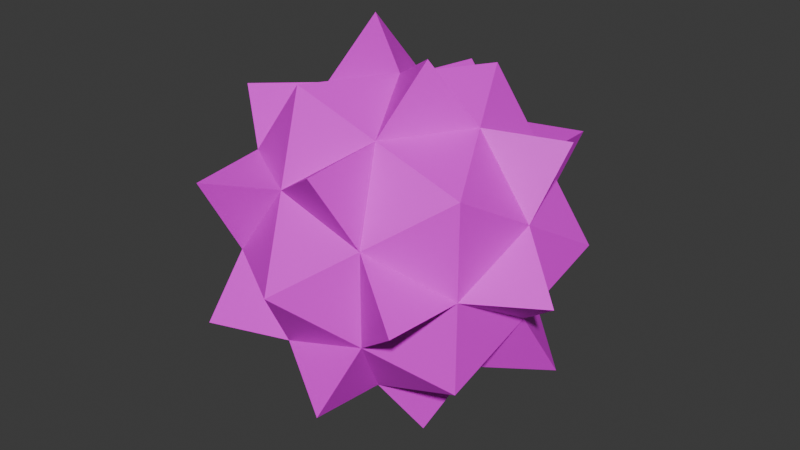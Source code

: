 # Source: star2.blend  (saved by Blender 4.1.24; exported with 4.5.12 LTS)
import bpy
from mathutils import Matrix  # noqa: F401  (used for matrix-valued properties, if any)

bpy.ops.wm.read_factory_settings(use_empty=True)
scene = bpy.context.scene
scene.name = 'Scene'

# ---- collections
col_collection = bpy.data.collections.new('Collection'); scene.collection.children.link(col_collection)

# ---- images (referenced by path relative to the original .blend; pixels are not part of the script)
import os
ASSET_DIR = os.environ.get("B2B_ASSET_DIR", "")  # directory of the original .blend (textures are referenced by path, not embedded)
HERE = os.path.dirname(os.path.abspath(__file__))  # packed textures are extracted next to this script under _unpacked/

def load_image(name, relpath, width, height, colorspace="sRGB"):
    """Load a texture the original file referenced (path relative to the .blend, or extracted next to this script)."""
    p = next((c for c in (os.path.join(HERE, relpath), os.path.join(ASSET_DIR, relpath)) if relpath and os.path.exists(c)), "")
    if p:
        img = bpy.data.images.load(p, check_existing=True)
        img.name = name
    else:  # same state as the original file: an image datablock whose file is absent (Cycles renders it pink)
        img = bpy.data.images.new(name, width, height)
        img.source = "FILE"
        img.filepath = "//" + (relpath or name)
    img.colorspace_settings.name = colorspace
    return img
img_star2_png = load_image('star2.png', 'star2.png', 1024, 1024, 'sRGB')

# ---- materials (node trees are filled in below, after node groups)
mat_x = bpy.data.materials.new('マテリアル')
mat_x.use_transparent_shadow = False
mat_x.roughness = 0.5

# ---- material node trees
mat_x.use_nodes = True; mat_x.node_tree.nodes.clear()
_N = mat_x.node_tree.nodes; _L = mat_x.node_tree.links
n0 = _N.new('ShaderNodeBsdfPrincipled'); n0.name = 'プリンシプルBSDF'; n0.location = (0, 300)
n0.inputs[27].default_value = (0.0, 0.0, 0.0, 1.0)
n1 = _N.new('ShaderNodeOutputMaterial'); n1.name = 'マテリアル出力'; n1.location = (280, 300)
n2 = _N.new('ShaderNodeTexImage'); n2.name = '画像テクスチャ'; n2.location = (-480, 300)
n2.image = img_star2_png
_L.new(n0.outputs[0], n1.inputs[0])
_L.new(n2.outputs[0], n0.inputs[0])
n1.is_active_output = True

# ---- world
world_world = bpy.data.worlds.new('World'); scene.world = world_world
world_world.use_nodes = True; world_world.node_tree.nodes.clear()
_N = world_world.node_tree.nodes; _L = world_world.node_tree.links
n0 = _N.new('ShaderNodeOutputWorld'); n0.name = 'World Output'; n0.location = (300, 300)
n1 = _N.new('ShaderNodeBackground'); n1.name = 'Background'; n1.location = (10, 300)
n1.inputs[0].default_value = (0.05088, 0.05088, 0.05088, 1.0)
_L.new(n1.outputs[0], n0.inputs[0])
n0.is_active_output = True
world_world.color = (0.05088, 0.05088, 0.05088)
world_world.use_sun_shadow = False
world_world.sun_shadow_jitter_overblur = 0.0

# ---- meshes
me_ico = bpy.data.meshes.new('ICO球')
me_ico.from_pydata([(0.0, -2.0, 0.0), (1.447, -0.8944, 1.051), (-0.5528, -0.8944, 1.701), (-1.789, -0.8944, 0.0), (-0.5528, -0.8944, -1.701), (1.447, -0.8944, -1.051), (0.5528, 0.8944, 1.701), (-1.447, 0.8944, 1.051), (-1.447, 0.8944, -1.051), (0.5528, 0.8944, -1.701), (1.789, 0.8944, 0.0), (0.0, 2.0, 0.0), (-0.2764, -1.447, 0.8506), (0.7236, -1.447, 0.5257), (0.4472, -0.8944, 1.376), (1.447, -0.8944, 0.0), (0.7236, -1.447, -0.5257), (-0.8944, -1.447, 0.0), (-1.171, -0.8944, 0.8506), (-0.2764, -1.447, -0.8506), (-1.171, -0.8944, -0.8506), (0.4472, -0.8944, -1.376), (1.618, 0.0, 0.5257), (1.618, 0.0, -0.5257), (0.0, 0.0, 1.701), (1.0, 0.0, 1.376), (-1.618, 0.0, 0.5257), (-1.0, 0.0, 1.376), (-1.0, 0.0, -1.376), (-1.618, 0.0, -0.5257), (1.0, 0.0, -1.376), (0.0, 0.0, -1.701), (1.171, 0.8944, 0.8506), (-0.4472, 0.8944, 1.376), (-1.447, 0.8944, 0.0), (-0.4472, 0.8944, -1.376), (1.171, 0.8944, -0.8506), (0.2764, 1.447, 0.8506), (0.8944, 1.447, 0.0), (-0.7236, 1.447, 0.5257), (-0.7236, 1.447, -0.5257), (0.2764, 1.447, -0.8506), (1.105, 1.789, -0.8031), (-0.4222, 1.789, -1.3), (-1.366, 1.789, 0.0), (-0.4222, 1.789, 1.3), (1.105, 1.789, 0.8031), (1.789, 0.4222, -1.3), (-0.6832, 0.4222, -2.103), (-2.211, 0.4222, 0.0), (-0.6832, 0.4222, 2.103), (1.789, 0.4222, 1.3), (0.6832, -0.4222, -2.103), (-1.789, -0.4222, -1.3), (-1.789, -0.4222, 1.3), (0.6832, -0.4222, 2.103), (2.211, -0.4222, 0.0), (0.4222, -1.789, -1.3), (-1.105, -1.789, -0.8031), (-1.105, -1.789, 0.8031), (1.366, -1.789, 0.0), (0.4222, -1.789, 1.3)], [], [(0, 13, 12), (1, 13, 15), (0, 12, 17), (0, 17, 19), (0, 19, 16), (1, 15, 22), (2, 14, 24), (3, 18, 26), (4, 20, 28), (5, 21, 30), (1, 22, 25), (2, 24, 27), (3, 26, 29), (4, 28, 31), (5, 30, 23), (6, 32, 37), (7, 33, 39), (8, 34, 40), (9, 35, 41), (10, 36, 38), (38, 41, 11), (36, 9, 41), (41, 40, 11), (35, 8, 40), (40, 39, 11), (34, 7, 39), (39, 37, 11), (33, 6, 37), (37, 38, 11), (32, 10, 38), (23, 36, 10), (30, 9, 36), (31, 35, 9), (28, 8, 35), (29, 34, 8), (26, 7, 34), (27, 33, 7), (24, 6, 33), (25, 32, 6), (22, 10, 32), (30, 31, 9), (21, 4, 31), (28, 29, 8), (20, 3, 29), (26, 27, 7), (18, 2, 27), (24, 25, 6), (14, 1, 25), (22, 23, 10), (15, 5, 23), (16, 21, 5), (19, 4, 21), (19, 20, 4), (17, 3, 20), (17, 18, 3), (12, 2, 18), (15, 16, 5), (13, 0, 16), (12, 14, 2), (13, 1, 14), (36, 42, 38), (41, 42, 36), (38, 42, 41), (35, 43, 41), (40, 43, 35), (41, 43, 40), (34, 44, 40), (39, 44, 34), (40, 44, 39), (33, 45, 39), (37, 45, 33), (39, 45, 37), (32, 46, 37), (38, 46, 32), (37, 46, 38), (30, 47, 23), (36, 47, 30), (23, 47, 36), (28, 48, 31), (35, 48, 28), (31, 48, 35), (26, 49, 29), (34, 49, 26), (29, 49, 34), (24, 50, 27), (33, 50, 24), (27, 50, 33), (22, 51, 25), (32, 51, 22), (25, 51, 32), (21, 52, 30), (31, 52, 21), (30, 52, 31), (20, 53, 28), (29, 53, 20), (28, 53, 29), (18, 54, 26), (27, 54, 18), (26, 54, 27), (14, 55, 24), (25, 55, 14), (24, 55, 25), (15, 56, 22), (23, 56, 15), (22, 56, 23), (19, 57, 16), (21, 57, 19), (16, 57, 21), (17, 58, 19), (20, 58, 17), (19, 58, 20), (12, 59, 17), (18, 59, 12), (17, 59, 18), (13, 60, 15), (16, 60, 13), (15, 60, 16), (13, 61, 12), (14, 61, 13), (12, 61, 14)])
_uv = me_ico.uv_layers.new(name='UVMap')
_uv.uv.foreach_set('vector', [0.1818, 0.0, 0.2273, 0.07873, 0.1364, 0.07873, 0.2727, 0.1575, 0.3182, 0.07873, 0.3636, 0.1575, 0.9091, 0.0, 0.9545, 0.07873, 0.8636, 0.07873, 0.7273, 0.0, 0.7727, 0.07873, 0.6818, 0.07873, 0.5455, 0.0, 0.5909, 0.07873, 0.5, 0.07873, 0.2727, 0.1575, 0.3636, 0.1575, 0.3182, 0.2362, 0.09091, 0.1575, 0.1818, 0.1575, 0.1364, 0.2362, 0.8182, 0.1575, 0.9091, 0.1575, 0.8636, 0.2362, 0.6364, 0.1575, 0.7273, 0.1575, 0.6818, 0.2362, 0.4545, 0.1575, 0.5455, 0.1575, 0.5, 0.2362, 0.2727, 0.1575, 0.3182, 0.2362, 0.2273, 0.2362, 0.09091, 0.1575, 0.1364, 0.2362, 0.04546, 0.2362, 0.8182, 0.1575, 0.8636, 0.2362, 0.7727, 0.2362, 0.6364, 0.1575, 0.6818, 0.2362, 0.5909, 0.2362, 0.4545, 0.1575, 0.5, 0.2362, 0.4091, 0.2362, 0.1818, 0.3149, 0.2727, 0.3149, 0.2273, 0.3937, 0.0, 0.3149, 0.09091, 0.3149, 0.04546, 0.3937, 0.7273, 0.3149, 0.8182, 0.3149, 0.7727, 0.3937, 0.5455, 0.3149, 0.6364, 0.3149, 0.5909, 0.3937, 0.3636, 0.3149, 0.4545, 0.3149, 0.4091, 0.3937, 0.4091, 0.3937, 0.5, 0.3937, 0.4545, 0.4724, 0.4545, 0.3149, 0.5455, 0.3149, 0.5, 0.3937, 0.5909, 0.3937, 0.6818, 0.3937, 0.6364, 0.4724, 0.6364, 0.3149, 0.7273, 0.3149, 0.6818, 0.3937, 0.7727, 0.3937, 0.8636, 0.3937, 0.8182, 0.4724, 0.8182, 0.3149, 0.9091, 0.3149, 0.8636, 0.3937, 0.04546, 0.3937, 0.1364, 0.3937, 0.09091, 0.4724, 0.09091, 0.3149, 0.1818, 0.3149, 0.1364, 0.3937, 0.2273, 0.3937, 0.3182, 0.3937, 0.2727, 0.4724, 0.2727, 0.3149, 0.3636, 0.3149, 0.3182, 0.3937, 0.4091, 0.2362, 0.4545, 0.3149, 0.3636, 0.3149, 0.5, 0.2362, 0.5455, 0.3149, 0.4545, 0.3149, 0.5909, 0.2362, 0.6364, 0.3149, 0.5455, 0.3149, 0.6818, 0.2362, 0.7273, 0.3149, 0.6364, 0.3149, 0.7727, 0.2362, 0.8182, 0.3149, 0.7273, 0.3149, 0.8636, 0.2362, 0.9091, 0.3149, 0.8182, 0.3149, 0.04546, 0.2362, 0.09091, 0.3149, 0.0, 0.3149, 0.1364, 0.2362, 0.1818, 0.3149, 0.09091, 0.3149, 0.2273, 0.2362, 0.2727, 0.3149, 0.1818, 0.3149, 0.3182, 0.2362, 0.3636, 0.3149, 0.2727, 0.3149, 0.5, 0.2362, 0.5909, 0.2362, 0.5455, 0.3149, 0.5455, 0.1575, 0.6364, 0.1575, 0.5909, 0.2362, 0.6818, 0.2362, 0.7727, 0.2362, 0.7273, 0.3149, 0.7273, 0.1575, 0.8182, 0.1575, 0.7727, 0.2362, 0.8636, 0.2362, 0.9545, 0.2362, 0.9091, 0.3149, 0.9091, 0.1575, 1.0, 0.1575, 0.9545, 0.2362, 0.1364, 0.2362, 0.2273, 0.2362, 0.1818, 0.3149, 0.1818, 0.1575, 0.2727, 0.1575, 0.2273, 0.2362, 0.3182, 0.2362, 0.4091, 0.2362, 0.3636, 0.3149, 0.3636, 0.1575, 0.4545, 0.1575, 0.4091, 0.2362, 0.5, 0.07873, 0.5455, 0.1575, 0.4545, 0.1575, 0.5909, 0.07873, 0.6364, 0.1575, 0.5455, 0.1575, 0.6818, 0.07873, 0.7273, 0.1575, 0.6364, 0.1575, 0.7727, 0.07873, 0.8182, 0.1575, 0.7273, 0.1575, 0.8636, 0.07873, 0.9091, 0.1575, 0.8182, 0.1575, 0.9545, 0.07873, 1.0, 0.1575, 0.9091, 0.1575, 0.3636, 0.1575, 0.4091, 0.07873, 0.4545, 0.1575, 0.3182, 0.07873, 0.3636, 0.0, 0.4091, 0.07873, 0.1364, 0.07873, 0.1818, 0.1575, 0.09091, 0.1575, 0.2273, 0.07873, 0.2727, 0.1575, 0.1818, 0.1575, 0.4545, 0.3149, 0.4091, 0.3937, 0.4091, 0.3937, 0.5, 0.3937, 0.4545, 0.3149, 0.4545, 0.3149, 0.4091, 0.3937, 0.5, 0.3937, 0.5, 0.3937, 0.6364, 0.3149, 0.5909, 0.3937, 0.5909, 0.3937, 0.6818, 0.3937, 0.6364, 0.3149, 0.6364, 0.3149, 0.5909, 0.3937, 0.6818, 0.3937, 0.6818, 0.3937, 0.8182, 0.3149, 0.7727, 0.3937, 0.7727, 0.3937, 0.8636, 0.3937, 0.8182, 0.3149, 0.8182, 0.3149, 0.7727, 0.3937, 0.8636, 0.3937, 0.8636, 0.3937, 0.09091, 0.3149, 0.04546, 0.3937, 0.04546, 0.3937, 0.1364, 0.3937, 0.09091, 0.3149, 0.09091, 0.3149, 0.04546, 0.3937, 0.1364, 0.3937, 0.1364, 0.3937, 0.2727, 0.3149, 0.2273, 0.3937, 0.2273, 0.3937, 0.3182, 0.3937, 0.2727, 0.3149, 0.2727, 0.3149, 0.2273, 0.3937, 0.3182, 0.3937, 0.3182, 0.3937, 0.5, 0.2362, 0.4091, 0.2362, 0.4091, 0.2362, 0.4545, 0.3149, 0.5, 0.2362, 0.5, 0.2362, 0.4091, 0.2362, 0.4545, 0.3149, 0.4545, 0.3149, 0.6818, 0.2362, 0.5909, 0.2362, 0.5909, 0.2362, 0.6364, 0.3149, 0.6818, 0.2362, 0.6818, 0.2362, 0.5909, 0.2362, 0.6364, 0.3149, 0.6364, 0.3149, 0.8636, 0.2362, 0.7727, 0.2362, 0.7727, 0.2362, 0.8182, 0.3149, 0.8636, 0.2362, 0.8636, 0.2362, 0.7727, 0.2362, 0.8182, 0.3149, 0.8182, 0.3149, 0.1364, 0.2362, 0.04546, 0.2362, 0.04546, 0.2362, 0.09091, 0.3149, 0.1364, 0.2362, 0.1364, 0.2362, 0.04546, 0.2362, 0.09091, 0.3149, 0.09091, 0.3149, 0.3182, 0.2362, 0.2273, 0.2362, 0.2273, 0.2362, 0.2727, 0.3149, 0.3182, 0.2362, 0.3182, 0.2362, 0.2273, 0.2362, 0.2727, 0.3149, 0.2727, 0.3149, 0.5455, 0.1575, 0.5, 0.2362, 0.5, 0.2362, 0.5909, 0.2362, 0.5455, 0.1575, 0.5455, 0.1575, 0.5, 0.2362, 0.5909, 0.2362, 0.5909, 0.2362, 0.7273, 0.1575, 0.6818, 0.2362, 0.6818, 0.2362, 0.7727, 0.2362, 0.7273, 0.1575, 0.7273, 0.1575, 0.6818, 0.2362, 0.7727, 0.2362, 0.7727, 0.2362, 0.9091, 0.1575, 0.8636, 0.2362, 0.8636, 0.2362, 0.9545, 0.2362, 0.9091, 0.1575, 0.9091, 0.1575, 0.8636, 0.2362, 0.9545, 0.2362, 0.9545, 0.2362, 0.1818, 0.1575, 0.1364, 0.2362, 0.1364, 0.2362, 0.2273, 0.2362, 0.1818, 0.1575, 0.1818, 0.1575, 0.1364, 0.2362, 0.2273, 0.2362, 0.2273, 0.2362, 0.3636, 0.1575, 0.3182, 0.2362, 0.3182, 0.2362, 0.4091, 0.2362, 0.3636, 0.1575, 0.3636, 0.1575, 0.3182, 0.2362, 0.4091, 0.2362, 0.4091, 0.2362, 0.5909, 0.07873, 0.5, 0.07873, 0.5, 0.07873, 0.5455, 0.1575, 0.5909, 0.07873, 0.5909, 0.07873, 0.5, 0.07873, 0.5455, 0.1575, 0.5455, 0.1575, 0.7727, 0.07873, 0.6818, 0.07873, 0.6818, 0.07873, 0.7273, 0.1575, 0.7727, 0.07873, 0.7727, 0.07873, 0.6818, 0.07873, 0.7273, 0.1575, 0.7273, 0.1575, 0.9545, 0.07873, 0.8636, 0.07873, 0.8636, 0.07873, 0.9091, 0.1575, 0.9545, 0.07873, 0.9545, 0.07873, 0.8636, 0.07873, 0.9091, 0.1575, 0.9091, 0.1575, 0.3182, 0.07873, 0.3636, 0.1575, 0.3636, 0.1575, 0.4091, 0.07873, 0.3182, 0.07873, 0.3182, 0.07873, 0.3636, 0.1575, 0.4091, 0.07873, 0.4091, 0.07873, 0.2273, 0.07873, 0.1364, 0.07873, 0.1364, 0.07873, 0.1818, 0.1575, 0.2273, 0.07873, 0.2273, 0.07873, 0.1364, 0.07873, 0.1818, 0.1575, 0.1818, 0.1575])
me_ico.materials.append(mat_x)
me_ico.update()
me_ico.normals_split_custom_set([tuple(v) for v in zip(*[iter([0.1876, -0.7947, 0.5774, 0.1876, -0.7947, 0.5774, 0.1876, -0.7947, 0.5774, 0.6071, -0.7947, 0.0, 0.6071, -0.7947, 0.0, 0.6071, -0.7947, 0.0, -0.4911, -0.7947, 0.3568, -0.4911, -0.7947, 0.3568, -0.4911, -0.7947, 0.3568, -0.4911, -0.7947, -0.3568, -0.4911, -0.7947, -0.3568, -0.4911, -0.7947, -0.3568, 0.1876, -0.7947, -0.5774, 0.1876, -0.7947, -0.5774, 0.1876, -0.7947, -0.5774, 0.9822, -0.1876, 0.0, 0.9822, -0.1876, 0.0, 0.9822, -0.1876, 0.0, 0.3035, -0.1876, 0.9342, 0.3035, -0.1876, 0.9342, 0.3035, -0.1876, 0.9342, -0.7946, -0.1876, 0.5774, -0.7946, -0.1876, 0.5774, -0.7946, -0.1876, 0.5774, -0.7946, -0.1876, -0.5774, -0.7946, -0.1876, -0.5774, -0.7946, -0.1876, -0.5774, 0.3035, -0.1876, -0.9342, 0.3035, -0.1876, -0.9342, 0.3035, -0.1876, -0.9342, 0.7946, 0.1876, 0.5774, 0.7946, 0.1876, 0.5774, 0.7946, 0.1876, 0.5774, -0.3035, 0.1876, 0.9342, -0.3035, 0.1876, 0.9342, -0.3035, 0.1876, 0.9342, -0.9822, 0.1876, 0.0, -0.9822, 0.1876, 0.0, -0.9822, 0.1876, 0.0, -0.3035, 0.1876, -0.9342, -0.3035, 0.1876, -0.9342, -0.3035, 0.1876, -0.9342, 0.7946, 0.1876, -0.5774, 0.7946, 0.1876, -0.5774, 0.7946, 0.1876, -0.5774, 0.4911, 0.7947, 0.3568, 0.4911, 0.7947, 0.3568, 0.4911, 0.7947, 0.3568, -0.1876, 0.7947, 0.5774, -0.1876, 0.7947, 0.5774, -0.1876, 0.7947, 0.5774, -0.6071, 0.7947, 0.0, -0.6071, 0.7947, 0.0, -0.6071, 0.7947, 0.0, -0.1876, 0.7947, -0.5774, -0.1876, 0.7947, -0.5774, -0.1876, 0.7947, -0.5774, 0.4911, 0.7947, -0.3568, 0.4911, 0.7947, -0.3568, 0.4911, 0.7947, -0.3568, 0.4911, 0.7947, -0.3568, 0.4911, 0.7947, -0.3568, 0.4911, 0.7947, -0.3568, 0.4911, 0.7947, -0.3568, 0.4911, 0.7947, -0.3568, 0.4911, 0.7947, -0.3568, -0.1876, 0.7947, -0.5774, -0.1876, 0.7947, -0.5774, -0.1876, 0.7947, -0.5774, -0.1876, 0.7947, -0.5774, -0.1876, 0.7947, -0.5774, -0.1876, 0.7947, -0.5774, -0.6071, 0.7947, 0.0, -0.6071, 0.7947, 0.0, -0.6071, 0.7947, 0.0, -0.6071, 0.7947, 0.0, -0.6071, 0.7947, 0.0, -0.6071, 0.7947, 0.0, -0.1876, 0.7947, 0.5774, -0.1876, 0.7947, 0.5774, -0.1876, 0.7947, 0.5774, -0.1876, 0.7947, 0.5774, -0.1876, 0.7947, 0.5774, -0.1876, 0.7947, 0.5774, 0.4911, 0.7947, 0.3568, 0.4911, 0.7947, 0.3568, 0.4911, 0.7947, 0.3568, 0.4911, 0.7947, 0.3568, 0.4911, 0.7947, 0.3568, 0.4911, 0.7947, 0.3568, 0.7946, 0.1876, -0.5774, 0.7946, 0.1876, -0.5774, 0.7946, 0.1876, -0.5774, 0.7946, 0.1876, -0.5774, 0.7946, 0.1876, -0.5774, 0.7946, 0.1876, -0.5774, -0.3035, 0.1876, -0.9342, -0.3035, 0.1876, -0.9342, -0.3035, 0.1876, -0.9342, -0.3035, 0.1876, -0.9342, -0.3035, 0.1876, -0.9342, -0.3035, 0.1876, -0.9342, -0.9822, 0.1876, 0.0, -0.9822, 0.1876, 0.0, -0.9822, 0.1876, 0.0, -0.9822, 0.1876, 0.0, -0.9822, 0.1876, 0.0, -0.9822, 0.1876, 0.0, -0.3035, 0.1876, 0.9342, -0.3035, 0.1876, 0.9342, -0.3035, 0.1876, 0.9342, -0.3035, 0.1876, 0.9342, -0.3035, 0.1876, 0.9342, -0.3035, 0.1876, 0.9342, 0.7946, 0.1876, 0.5774, 0.7946, 0.1876, 0.5774, 0.7946, 0.1876, 0.5774, 0.7946, 0.1876, 0.5774, 0.7946, 0.1876, 0.5774, 0.7946, 0.1876, 0.5774, 0.3035, -0.1876, -0.9342, 0.3035, -0.1876, -0.9342, 0.3035, -0.1876, -0.9342, 0.3035, -0.1876, -0.9342, 0.3035, -0.1876, -0.9342, 0.3035, -0.1876, -0.9342, -0.7946, -0.1876, -0.5774, -0.7946, -0.1876, -0.5774, -0.7946, -0.1876, -0.5774, -0.7946, -0.1876, -0.5774, -0.7946, -0.1876, -0.5774, -0.7946, -0.1876, -0.5774, -0.7946, -0.1876, 0.5774, -0.7946, -0.1876, 0.5774, -0.7946, -0.1876, 0.5774, -0.7946, -0.1876, 0.5774, -0.7946, -0.1876, 0.5774, -0.7946, -0.1876, 0.5774, 0.3035, -0.1876, 0.9342, 0.3035, -0.1876, 0.9342, 0.3035, -0.1876, 0.9342, 0.3035, -0.1876, 0.9342, 0.3035, -0.1876, 0.9342, 0.3035, -0.1876, 0.9342, 0.9822, -0.1876, 0.0, 0.9822, -0.1876, 0.0, 0.9822, -0.1876, 0.0, 0.9822, -0.1876, 0.0, 0.9822, -0.1876, 0.0, 0.9822, -0.1876, 0.0, 0.1876, -0.7947, -0.5774, 0.1876, -0.7947, -0.5774, 0.1876, -0.7947, -0.5774, 0.1876, -0.7947, -0.5774, 0.1876, -0.7947, -0.5774, 0.1876, -0.7947, -0.5774, -0.4911, -0.7947, -0.3568, -0.4911, -0.7947, -0.3568, -0.4911, -0.7947, -0.3568, -0.4911, -0.7947, -0.3568, -0.4911, -0.7947, -0.3568, -0.4911, -0.7947, -0.3568, -0.4911, -0.7947, 0.3568, -0.4911, -0.7947, 0.3568, -0.4911, -0.7947, 0.3568, -0.4911, -0.7947, 0.3568, -0.4911, -0.7947, 0.3568, -0.4911, -0.7947, 0.3568, 0.6071, -0.7947, 0.0, 0.6071, -0.7947, 0.0, 0.6071, -0.7947, 0.0, 0.6071, -0.7947, 0.0, 0.6071, -0.7947, 0.0, 0.6071, -0.7947, 0.0, 0.1876, -0.7947, 0.5774, 0.1876, -0.7947, 0.5774, 0.1876, -0.7947, 0.5774, 0.1876, -0.7947, 0.5774, 0.1876, -0.7947, 0.5774, 0.1876, -0.7947, 0.5774, 0.9596, 0.05551, 0.2757, 0.9596, 0.05551, 0.2757, 0.9596, 0.05551, 0.2757, 0.0343, 0.05551, -0.9979, 0.0343, 0.05551, -0.9979, 0.0343, 0.05551, -0.9979, -0.3795, 0.8831, 0.2757, -0.3795, 0.8831, 0.2757, -0.3795, 0.8831, 0.2757, 0.5588, 0.05551, -0.8275, 0.5588, 0.05551, -0.8275, 0.5588, 0.05551, -0.8275, -0.9384, 0.05551, -0.341, -0.9384, 0.05551, -0.341, -0.9384, 0.05551, -0.341, 0.145, 0.8831, 0.4461, 0.145, 0.8831, 0.4461, 0.145, 0.8831, 0.4461, -0.6143, 0.05551, -0.7871, -0.6143, 0.05551, -0.7871, -0.6143, 0.05551, -0.7871, -0.6143, 0.05551, 0.7871, -0.6143, 0.05551, 0.7871, -0.6143, 0.05551, 0.7871, 0.4691, 0.8831, 0.0, 0.4691, 0.8831, 0.0, 0.4691, 0.8831, 0.0, -0.9384, 0.05551, 0.341, -0.9384, 0.05551, 0.341, -0.9384, 0.05551, 0.341, 0.5588, 0.05551, 0.8275, 0.5588, 0.05551, 0.8275, 0.5588, 0.05551, 0.8275, 0.145, 0.8831, -0.4461, 0.145, 0.8831, -0.4461, 0.145, 0.8831, -0.4461, 0.0343, 0.0555, 0.9979, 0.0343, 0.0555, 0.9979, 0.0343, 0.0555, 0.9979, 0.9596, 0.05551, -0.2757, 0.9596, 0.05551, -0.2757, 0.9596, 0.05551, -0.2757, -0.3795, 0.8831, -0.2757, -0.3795, 0.8831, -0.2757, -0.3795, 0.8831, -0.2757, 0.4693, -0.8145, -0.341, 0.4693, -0.8145, -0.341, 0.4693, -0.8145, -0.341, -0.2002, 0.5246, -0.8275, -0.2002, 0.5246, -0.8275, -0.2002, 0.5246, -0.8275, 0.7251, 0.5246, 0.4461, 0.7251, 0.5246, 0.4461, 0.7251, 0.5246, 0.4461, -0.1793, -0.8145, -0.5517, -0.1793, -0.8145, -0.5517, -0.1793, -0.8145, -0.5517, -0.8488, 0.5246, -0.06526, -0.8488, 0.5246, -0.06526, -0.8488, 0.5246, -0.06526, 0.6484, 0.5246, -0.5517, 0.6484, 0.5246, -0.5517, 0.6484, 0.5246, -0.5517, -0.5801, -0.8145, 0.0, -0.5801, -0.8145, 0.0, -0.5801, -0.8145, 0.0, -0.3244, 0.5246, 0.7871, -0.3244, 0.5246, 0.7871, -0.3244, 0.5246, 0.7871, -0.3244, 0.5246, -0.7871, -0.3244, 0.5246, -0.7871, -0.3244, 0.5246, -0.7871, -0.1793, -0.8145, 0.5517, -0.1793, -0.8145, 0.5517, -0.1793, -0.8145, 0.5517, 0.6484, 0.5246, 0.5517, 0.6484, 0.5246, 0.5517, 0.6484, 0.5246, 0.5517, -0.8488, 0.5246, 0.06526, -0.8488, 0.5246, 0.06526, -0.8488, 0.5246, 0.06526, 0.4693, -0.8145, 0.341, 0.4693, -0.8145, 0.341, 0.4693, -0.8145, 0.341, 0.7251, 0.5246, -0.4461, 0.7251, 0.5246, -0.4461, 0.7251, 0.5246, -0.4461, -0.2002, 0.5246, 0.8275, -0.2002, 0.5246, 0.8275, -0.2002, 0.5246, 0.8275, 0.8488, -0.5246, -0.06526, 0.8488, -0.5246, -0.06526, 0.8488, -0.5246, -0.06526, -0.6484, -0.5246, -0.5517, -0.6484, -0.5246, -0.5517, -0.6484, -0.5246, -0.5517, 0.1793, 0.8145, -0.5517, 0.1793, 0.8145, -0.5517, 0.1793, 0.8145, -0.5517, 0.2002, -0.5246, -0.8275, 0.2002, -0.5246, -0.8275, 0.2002, -0.5246, -0.8275, -0.7251, -0.5246, 0.4461, -0.7251, -0.5246, 0.4461, -0.7251, -0.5246, 0.4461, -0.4693, 0.8145, -0.341, -0.4693, 0.8145, -0.341, -0.4693, 0.8145, -0.341, -0.7251, -0.5246, -0.4461, -0.7251, -0.5246, -0.4461, -0.7251, -0.5246, -0.4461, 0.2002, -0.5246, 0.8275, 0.2002, -0.5246, 0.8275, 0.2002, -0.5246, 0.8275, -0.4693, 0.8145, 0.341, -0.4693, 0.8145, 0.341, -0.4693, 0.8145, 0.341, -0.6484, -0.5246, 0.5517, -0.6484, -0.5246, 0.5517, -0.6484, -0.5246, 0.5517, 0.8488, -0.5246, 0.06526, 0.8488, -0.5246, 0.06526, 0.8488, -0.5246, 0.06526, 0.1793, 0.8145, 0.5517, 0.1793, 0.8145, 0.5517, 0.1793, 0.8145, 0.5517, 0.3244, -0.5246, 0.7871, 0.3244, -0.5246, 0.7871, 0.3244, -0.5246, 0.7871, 0.3244, -0.5246, -0.7871, 0.3244, -0.5246, -0.7871, 0.3244, -0.5246, -0.7871, 0.5801, 0.8145, 0.0, 0.5801, 0.8145, 0.0, 0.5801, 0.8145, 0.0, -0.145, -0.8831, 0.4461, -0.145, -0.8831, 0.4461, -0.145, -0.8831, 0.4461, -0.5588, -0.05551, -0.8275, -0.5588, -0.05551, -0.8275, -0.5588, -0.05551, -0.8275, 0.9384, -0.05551, -0.341, 0.9384, -0.05551, -0.341, 0.9384, -0.05551, -0.341, 0.3795, -0.8831, 0.2757, 0.3795, -0.8831, 0.2757, 0.3795, -0.8831, 0.2757, -0.9596, -0.05552, 0.2757, -0.9596, -0.05552, 0.2757, -0.9596, -0.05552, 0.2757, -0.0343, -0.0555, -0.9979, -0.0343, -0.0555, -0.9979, -0.0343, -0.0555, -0.9979, 0.3795, -0.8831, -0.2757, 0.3795, -0.8831, -0.2757, 0.3795, -0.8831, -0.2757, -0.0343, -0.05551, 0.9979, -0.0343, -0.05551, 0.9979, -0.0343, -0.05551, 0.9979, -0.9596, -0.05551, -0.2757, -0.9596, -0.05551, -0.2757, -0.9596, -0.05551, -0.2757, 0.6143, -0.05551, 0.7871, 0.6143, -0.05551, 0.7871, 0.6143, -0.05551, 0.7871, -0.4691, -0.8831, 0.0, -0.4691, -0.8831, 0.0, -0.4691, -0.8831, 0.0, 0.6143, -0.05551, -0.7871, 0.6143, -0.05551, -0.7871, 0.6143, -0.05551, -0.7871, -0.145, -0.8831, -0.4461, -0.145, -0.8831, -0.4461, -0.145, -0.8831, -0.4461, 0.9384, -0.05551, 0.341, 0.9384, -0.05551, 0.341, 0.9384, -0.05551, 0.341, -0.5588, -0.05551, 0.8275, -0.5588, -0.05551, 0.8275, -0.5588, -0.05551, 0.8275])] * 3)])

# ---- objects
ob_ico = bpy.data.objects.new('ICO球', me_ico)

# ---- transforms, parenting, visibility, modifiers, constraints
ob_ico.location = (0.0, 0.0, 0.0)

# ---- collection membership
col_collection.objects.link(ob_ico)

# ---- scene / render settings (as saved in the file)
scene.frame_start = 1; scene.frame_end = 250; scene.frame_set(1)
scene.render.engine = 'BLENDER_EEVEE_NEXT'
scene.cycles.sampling_pattern = 'TABULATED_SOBOL'
scene.eevee.ray_tracing_options.trace_max_roughness = 0.0
bpy.context.view_layer.update()

# ---- added for rendering (the .blend has no active camera and no usable light): camera, sun
cam_auto = bpy.data.cameras.new('AutoCamera')
cam_auto.lens = 50.0
cam_auto.sensor_width = 36.0
cam_auto.clip_end = 1000.0
ob_auto_camera = bpy.data.objects.new('AutoCamera', cam_auto)
scene.collection.objects.link(ob_auto_camera)
ob_auto_camera.location = (6.75069, -8.10083, 5.40055)
ob_auto_camera.rotation_euler = (1.09748, -7.21219e-08, 0.694738)
scene.camera = ob_auto_camera
light_auto_sun = bpy.data.lights.new('AutoSun', 'SUN')
light_auto_sun.energy = 3.0
light_auto_sun.angle = 0.0523599
ob_auto_sun = bpy.data.objects.new('AutoSun', light_auto_sun)
scene.collection.objects.link(ob_auto_sun)
ob_auto_sun.rotation_euler = (0.872665, 0.174533, 0.523599)
bpy.context.view_layer.update()
